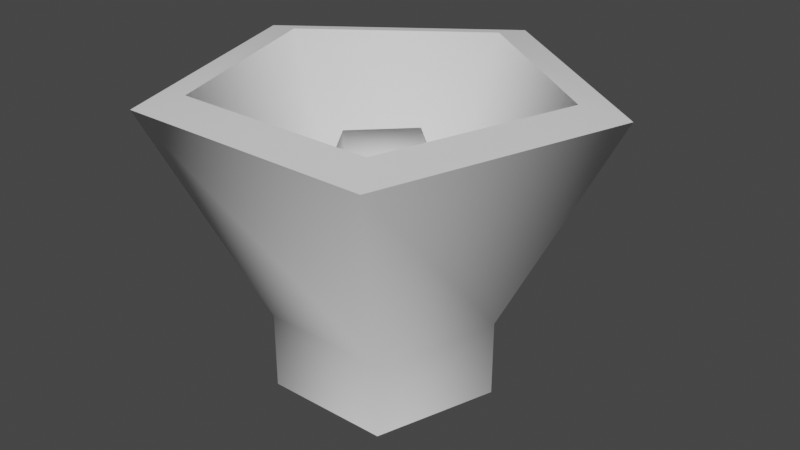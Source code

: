 # Source: lamp.blend  (saved by Blender 2.83.18; exported with 4.5.12 LTS)
import bpy
from mathutils import Matrix  # noqa: F401  (used for matrix-valued properties, if any)

bpy.ops.wm.read_factory_settings(use_empty=True)
scene = bpy.context.scene
scene.name = 'Scene'

# ---- collections
col_collection = bpy.data.collections.new('Collection'); scene.collection.children.link(col_collection)

# ---- node groups
ng_auto_smooth = bpy.data.node_groups.new('Auto Smooth', 'GeometryNodeTree')
_s = ng_auto_smooth.interface.new_socket(name='Geometry', in_out='OUTPUT', socket_type='NodeSocketGeometry')
_s = ng_auto_smooth.interface.new_socket(name='Geometry', in_out='INPUT', socket_type='NodeSocketGeometry')
_s = ng_auto_smooth.interface.new_socket(name='Angle', in_out='INPUT', socket_type='NodeSocketFloat')
_s.subtype = 'ANGLE'
_s.min_value = 0.0
_s.max_value = 3.142
ng_auto_smooth.is_modifier = True
_N = ng_auto_smooth.nodes; _L = ng_auto_smooth.links
n0 = _N.new('NodeGroupOutput'); n0.name = 'Group Output'; n0.location = (480, -100)
n1 = _N.new('NodeGroupInput'); n1.name = 'Group Input'; n1.location = (-420, -300)
n2 = _N.new('NodeGroupInput'); n2.name = 'Group Input.001'; n2.location = (-60, -100)
n3 = _N.new('GeometryNodeSetShadeSmooth'); n3.name = 'Set Shade Smooth'; n3.location = (120, -100)
n3.domain = 'EDGE'
n4 = _N.new('GeometryNodeSetShadeSmooth'); n4.name = 'Set Shade Smooth.001'; n4.location = (300, -100)
n5 = _N.new('GeometryNodeInputMeshEdgeAngle'); n5.name = 'Edge Angle'; n5.location = (-420, -220)
n6 = _N.new('GeometryNodeInputEdgeSmooth'); n6.name = 'Is Edge Smooth'; n6.location = (-60, -160)
n7 = _N.new('GeometryNodeInputShadeSmooth'); n7.name = 'Is Face Smooth'; n7.location = (-240, -340)
n8 = _N.new('FunctionNodeBooleanMath'); n8.name = 'Boolean Math'; n8.location = (-60, -220)
n9 = _N.new('FunctionNodeCompare'); n9.name = 'Compare'; n9.location = (-240, -180)
n9.operation = 'LESS_EQUAL'
_L.new(n5.outputs[0], n9.inputs[0])
_L.new(n4.outputs[0], n0.inputs[0])
_L.new(n1.outputs[1], n9.inputs[1])
_L.new(n9.outputs[0], n8.inputs[0])
_L.new(n7.outputs[0], n8.inputs[1])
_L.new(n2.outputs[0], n3.inputs[0])
_L.new(n6.outputs[0], n3.inputs[1])
_L.new(n3.outputs[0], n4.inputs[0])
_L.new(n8.outputs[0], n3.inputs[2])
n0.is_active_output = True

# ---- world
world_world = bpy.data.worlds.new('World'); scene.world = world_world
world_world.use_nodes = True; world_world.node_tree.nodes.clear()
_N = world_world.node_tree.nodes; _L = world_world.node_tree.links
n0 = _N.new('ShaderNodeOutputWorld'); n0.name = 'World Output'; n0.location = (300, 300)
n1 = _N.new('ShaderNodeBackground'); n1.name = 'Background'; n1.location = (10, 300)
n1.inputs[0].default_value = (0.05088, 0.05088, 0.05088, 1.0)
_L.new(n1.outputs[0], n0.inputs[0])
n0.is_active_output = True
world_world.color = (0.05088, 0.05088, 0.05088)
world_world.use_sun_shadow = False
world_world.sun_shadow_jitter_overblur = 0.0

# ---- meshes
me_cylinder = bpy.data.meshes.new('Cylinder')
me_cylinder.from_pydata([(-1.192e-08, 0.5, 0.0), (0.0, 1.0, 1.0), (0.4755, 0.1545, 0.0), (0.9511, 0.309, 1.0), (0.2939, -0.4045, 0.0), (0.5878, -0.809, 1.0), (-0.2939, -0.4045, 0.0), (-0.5878, -0.809, 1.0), (-0.4755, 0.1545, 0.0), (-0.9511, 0.309, 1.0), (0.7504, 0.2438, 1.039), (-5.03e-09, 0.789, 1.039), (0.4638, -0.6383, 1.039), (-0.4638, -0.6383, 1.039), (-0.7504, 0.2438, 1.039), (0.3505, 0.1139, 0.1753), (-7.186e-08, 0.3685, 0.1753), (0.2166, -0.2981, 0.1753), (-0.2166, -0.2981, 0.1753), (-0.3505, 0.1139, 0.1753), (-1.192e-08, 0.5, -0.3544), (0.4755, 0.1545, -0.3544), (0.2939, -0.4045, -0.3544), (-0.2939, -0.4045, -0.3544), (-0.4755, 0.1545, -0.3544)], [], [(0, 1, 3, 2), (2, 3, 5, 4), (4, 5, 7, 6), (9, 7, 13, 14), (6, 7, 9, 8), (8, 9, 1, 0), (2, 4, 22, 21), (13, 12, 17, 18), (5, 3, 10, 12), (1, 9, 14, 11), (3, 1, 11, 10), (7, 5, 12, 13), (15, 16, 19, 18, 17), (10, 11, 16, 15), (14, 13, 18, 19), (12, 10, 15, 17), (11, 14, 19, 16), (20, 21, 22, 23, 24), (8, 0, 20, 24), (0, 2, 21, 20), (4, 6, 23, 22), (6, 8, 24, 23)])
me_cylinder.polygons.foreach_set('use_smooth', [True] * 22)
_uv = me_cylinder.uv_layers.new(name='UVMap')
_uv.uv.foreach_set('vector', [0.6255, 0.5518, 0.6879, 0.7634, 0.4383, 0.7634, 0.5007, 0.5518, 0.1946, 0.5518, 0.257, 0.7634, 0.007421, 0.7634, 0.06981, 0.5518, 0.2822, 0.6939, 0.2198, 0.4822, 0.4693, 0.4822, 0.4069, 0.6939, 0.0126, 0.2531, 0.1731, 0.1634, 0.1707, 0.1958, 0.04412, 0.2665, 0.9423, 0.3266, 0.9934, 0.5139, 0.8304, 0.4285, 0.8608, 0.2839, 0.8608, 0.2839, 0.8304, 0.4285, 0.6469, 0.4411, 0.769, 0.2902, 0.1946, 0.5518, 0.06981, 0.5518, 0.06981, 0.4822, 0.1946, 0.4822, 0.8204, 0.9743, 0.6611, 0.9951, 0.746, 0.8305, 0.8204, 0.8208, 0.3183, 0.286, 0.2475, 0.4514, 0.2295, 0.423, 0.2853, 0.2925, 0.0586, 0.431, 0.0126, 0.2531, 0.04412, 0.2665, 0.08042, 0.407, 0.2475, 0.4514, 0.0586, 0.431, 0.08042, 0.407, 0.2295, 0.423, 0.1731, 0.1634, 0.3183, 0.286, 0.2853, 0.2925, 0.1707, 0.1958, 0.8915, 0.995, 0.8374, 0.925, 0.8915, 0.8549, 0.9789, 0.8817, 0.9789, 0.9683, 0.4708, 0.8223, 0.6301, 0.8432, 0.6301, 0.9967, 0.5557, 0.987, 0.3467, 0.9596, 0.1963, 0.9792, 0.2791, 0.8058, 0.3494, 0.7966, 0.01517, 0.7898, 0.2121, 0.7898, 0.1596, 0.9754, 0.06765, 0.9754, 0.4963, 0.9842, 0.3467, 0.9596, 0.3494, 0.7966, 0.4192, 0.8081, 0.6527, 0.5559, 0.8242, 0.4511, 0.9881, 0.5788, 0.9179, 0.7626, 0.7106, 0.7485, 0.8608, 0.2839, 0.769, 0.2902, 0.7824, 0.2264, 0.8742, 0.2201, 0.6255, 0.5518, 0.5007, 0.5518, 0.5007, 0.4822, 0.6255, 0.4822, 0.2822, 0.6939, 0.4069, 0.6939, 0.4069, 0.7634, 0.2822, 0.7634, 0.9423, 0.3266, 0.8608, 0.2839, 0.8742, 0.2201, 0.9557, 0.2628])
me_cylinder.use_remesh_fix_poles = True
me_cylinder.use_remesh_preserve_attributes = False
me_cylinder.use_mirror_vertex_groups = False
me_cylinder.update()
me_cube_001 = bpy.data.meshes.new('Cube.001')
me_cube_001.from_pydata([(-1.0, -1.0, -1.0), (-1.368, -1.368, 0.1662), (-1.0, 1.0, -1.0), (-1.368, 1.368, 0.1662), (1.0, -1.0, -1.0), (1.368, -1.368, 0.1662), (1.0, 1.0, -1.0), (1.368, 1.368, 0.1662), (-0.9582, -0.9582, 0.7627), (-0.9582, 0.9582, 0.7627), (0.9582, 0.9582, 0.7627), (0.9582, -0.9582, 0.7627)], [], [(0, 1, 3, 2), (2, 3, 7, 6), (6, 7, 5, 4), (4, 5, 1, 0), (2, 6, 4, 0), (3, 1, 8, 9), (10, 9, 8, 11), (1, 5, 11, 8), (7, 3, 9, 10), (5, 7, 10, 11)])
me_cube_001.polygons.foreach_set('use_smooth', [True] * 10)
_uv = me_cube_001.uv_layers.new(name='UVMap')
_uv.uv.foreach_set('vector', [0.5061, 0.02331, 0.5332, 0.09371, 0.3315, 0.09371, 0.3586, 0.02331, 0.5603, 0.2154, 0.5332, 0.145, 0.7349, 0.145, 0.7077, 0.2154, 0.5603, 0.1194, 0.5332, 0.04896, 0.7349, 0.04896, 0.7077, 0.1194, 0.5603, 0.3115, 0.5332, 0.2411, 0.7349, 0.2411, 0.7077, 0.3115, 0.3573, 0.4159, 0.3573, 0.2925, 0.5152, 0.2925, 0.5152, 0.4159, 0.3315, 0.09371, 0.5332, 0.09371, 0.503, 0.1194, 0.3617, 0.1194, 0.522, 0.2821, 0.3402, 0.2821, 0.3402, 0.1402, 0.522, 0.1402, 0.7349, 0.2411, 0.5332, 0.2411, 0.5634, 0.2154, 0.7047, 0.2154, 0.7349, 0.145, 0.5332, 0.145, 0.5634, 0.1194, 0.7047, 0.1194, 0.7349, 0.04896, 0.5332, 0.04896, 0.5634, 0.02331, 0.7047, 0.02331])
me_cube_001.use_remesh_fix_poles = True
me_cube_001.use_remesh_preserve_attributes = False
me_cube_001.use_mirror_vertex_groups = False
me_cube_001.update()

# ---- objects
ob_cylinder = bpy.data.objects.new('Cylinder', me_cylinder)
ob_cube = bpy.data.objects.new('Cube', me_cube_001)

# ---- transforms, parenting, visibility, modifiers, constraints
ob_cylinder.location = (0.0, 0.0, -0.4831)
ob_cylinder.lineart.crease_threshold = 0.0
_m = ob_cylinder.modifiers.new('Auto Smooth', 'NODES')
_m.node_group = ng_auto_smooth
_gi = [s.identifier for s in ng_auto_smooth.interface.items_tree if s.item_type == 'SOCKET' and s.in_out == 'INPUT']
_m[_gi[1]] = 1.306  # Angle
ob_cube.location = (0.0, 0.0, 0.005634)
ob_cube.rotation_euler = (0.0, -0.0, 0.7854)
ob_cube.scale = (0.1738, 0.1738, 0.3475)
ob_cube.lineart.crease_threshold = 0.0

# ---- collection membership
col_collection.objects.link(ob_cylinder)
col_collection.objects.link(ob_cube)

# ---- scene / render settings (as saved in the file)
scene.frame_start = 1; scene.frame_end = 250; scene.frame_set(10)
scene.render.engine = 'BLENDER_EEVEE_NEXT'
scene.cycles.use_denoising = False
scene.cycles.samples = 128
scene.cycles.sampling_pattern = 'TABULATED_SOBOL'
scene.cycles.use_adaptive_sampling = False
scene.cycles.use_light_tree = False
scene.view_settings.view_transform = 'Filmic'
bpy.context.view_layer.update()

# ---- added for rendering (the .blend has no active camera and no usable light): camera, sun
cam_auto = bpy.data.cameras.new('AutoCamera')
cam_auto.lens = 50.0
cam_auto.sensor_width = 36.0
cam_auto.clip_end = 1000.0
ob_auto_camera = bpy.data.objects.new('AutoCamera', cam_auto)
scene.collection.objects.link(ob_auto_camera)
ob_auto_camera.location = (2.74987, -3.20436, 2.05933)
ob_auto_camera.rotation_euler = (1.09748, -7.21219e-08, 0.694738)
scene.camera = ob_auto_camera
light_auto_sun = bpy.data.lights.new('AutoSun', 'SUN')
light_auto_sun.energy = 3.0
light_auto_sun.angle = 0.0523599
ob_auto_sun = bpy.data.objects.new('AutoSun', light_auto_sun)
scene.collection.objects.link(ob_auto_sun)
ob_auto_sun.rotation_euler = (0.872665, 0.174533, 0.523599)
bpy.context.view_layer.update()
